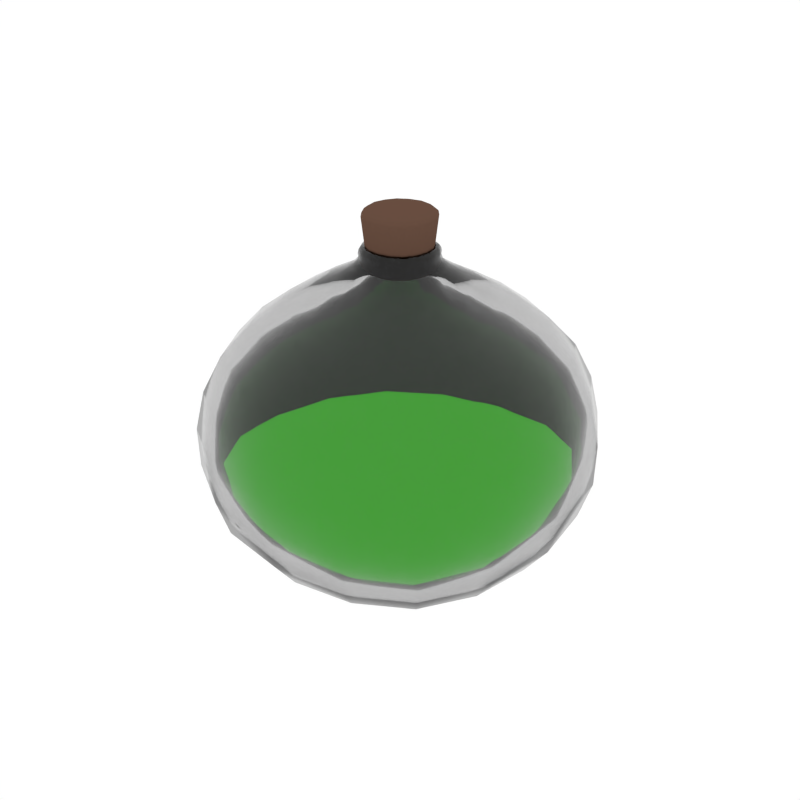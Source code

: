 # Source: Potion9_Filled.blend  (saved by Blender 2.79.0; exported with 4.5.12 LTS)
import bpy
from mathutils import Matrix  # noqa: F401  (used for matrix-valued properties, if any)

bpy.ops.wm.read_factory_settings(use_empty=True)
scene = bpy.context.scene
scene.name = 'Scene'

# ---- collections
col_collection_1 = bpy.data.collections.new('Collection 1'); scene.collection.children.link(col_collection_1)

# ---- materials (node trees are filled in below, after node groups)
mat_glass = bpy.data.materials.new('Glass')
mat_glass.alpha_threshold = 0.0
mat_glass.roughness = 0.5
mat_liquid_green = bpy.data.materials.new('Liquid_Green')
mat_liquid_green.alpha_threshold = 0.0
mat_liquid_green.diffuse_color = (0.1536, 0.8, 0.5667, 1.0)
mat_liquid_green.roughness = 0.5
mat_brown = bpy.data.materials.new('Brown')
mat_brown.alpha_threshold = 0.0
mat_brown.diffuse_color = (0.1376, 0.07494, 0.05109, 1.0)
mat_brown.roughness = 0.5

# ---- material node trees
mat_glass.use_nodes = True; mat_glass.node_tree.nodes.clear()
_N = mat_glass.node_tree.nodes; _L = mat_glass.node_tree.links
n0 = _N.new('ShaderNodeOutputMaterial'); n0.name = 'Material Output'; n0.location = (300, 300)
n1 = _N.new('ShaderNodeBsdfGlass'); n1.name = 'Glass BSDF'; n1.location = (10, 300)
n1.distribution = 'GGX'
n1.inputs[0].default_value = (0.8, 0.8, 0.8, 1.0)
n1.inputs[2].default_value = 1.45
_L.new(n1.outputs[0], n0.inputs[0])
n0.is_active_output = True
mat_liquid_green.use_nodes = True; mat_liquid_green.node_tree.nodes.clear()
_N = mat_liquid_green.node_tree.nodes; _L = mat_liquid_green.node_tree.links
n0 = _N.new('ShaderNodeOutputMaterial'); n0.name = 'Material Output'; n0.location = (837, 293)
n1 = _N.new('ShaderNodeEmission'); n1.name = 'Emission.001'; n1.location = (526, 306)
n1.inputs[0].default_value = (0.01111, 0.1523, 0.0005446, 1.0)
n1.inputs[1].default_value = 3.1
_L.new(n1.outputs[0], n0.inputs[0])
n0.is_active_output = True

# ---- world
world_world = bpy.data.worlds.new('World'); scene.world = world_world
world_world.color = (1.0, 1.0, 1.0)
world_world.use_sun_shadow = False
world_world.sun_shadow_jitter_overblur = 0.0
world_world.cycles.sampling_method = 'NONE'
world_world.cycles.sample_map_resolution = 256

# ---- meshes
me_cube_054 = bpy.data.meshes.new('Cube.054')
me_cube_054.from_pydata([(0.0, -5.337e-11, 0.002135), (0.0, 0.0867, 0.01037), (0.0867, 0.0, 0.01037), (0.0, -0.0867, 0.01037), (-0.0867, 0.0, 0.01037), (-0.08662, 0.08662, 0.01812), (0.08662, 0.08662, 0.01812), (0.08662, -0.08662, 0.01812), (-0.08662, -0.08662, 0.01812), (-0.1255, 0.0, 1.125), (-0.1444, 1.708e-09, 1.106), (-0.1171, -0.05021, 1.125), (-0.1213, 0.0, 1.138), (-0.1171, 0.05021, 1.125), (-0.1348, 0.05777, 1.106), (-0.1348, -0.05777, 1.106), (-0.1132, -0.04851, 1.138), (-0.1132, 0.04851, 1.138), (0.0, -0.1255, 1.125), (0.0, -0.1444, 1.106), (0.05021, -0.1171, 1.125), (0.0, -0.1213, 1.138), (-0.05021, -0.1171, 1.125), (-0.05777, -0.1348, 1.106), (0.05777, -0.1348, 1.106), (0.04851, -0.1132, 1.138), (-0.04851, -0.1132, 1.138), (0.0, 0.1255, 1.125), (0.0, 0.1444, 1.106), (-0.05021, 0.1171, 1.125), (0.0, 0.1213, 1.138), (0.05021, 0.1171, 1.125), (0.05777, 0.1348, 1.106), (-0.05777, 0.1348, 1.106), (-0.04851, 0.1132, 1.138), (0.04851, 0.1132, 1.138), (0.1255, 0.0, 1.125), (0.1444, 0.0, 1.106), (0.1171, 0.05021, 1.125), (0.1213, 0.0, 1.138), (0.1171, -0.05021, 1.125), (0.1348, -0.05777, 1.106), (0.1348, 0.05777, 1.106), (0.1132, 0.04851, 1.138), (0.1132, -0.04851, 1.138), (2.562e-09, -0.3567, 0.9872), (1.708e-09, -0.2629, 1.041), (-0.1427, -0.3329, 0.9872), (3.416e-09, -0.4539, 0.9156), (0.1427, -0.3329, 0.9872), (0.1051, -0.2453, 1.041), (-0.1051, -0.2453, 1.041), (-0.1815, -0.4236, 0.9156), (0.1815, -0.4236, 0.9156), (0.3567, 6.938e-09, 0.9872), (0.3329, -0.1427, 0.9872), (0.4539, 6.831e-09, 0.9156), (0.3329, 0.1427, 0.9872), (0.2629, 5.123e-09, 1.041), (0.2453, -0.1051, 1.041), (0.4236, -0.1815, 0.9156), (0.4236, 0.1815, 0.9156), (0.2453, 0.1051, 1.041), (-1.067e-10, 0.3567, 0.9872), (0.1427, 0.3329, 0.9872), (0.0, 0.4539, 0.9156), (-0.1427, 0.3329, 0.9872), (0.0, 0.2629, 1.041), (0.1051, 0.2453, 1.041), (0.1815, 0.4236, 0.9156), (-0.1815, 0.4236, 0.9156), (-0.1051, 0.2453, 1.041), (-0.3567, 1.131e-08, 0.9872), (-0.3329, -0.1427, 0.9872), (-0.2629, 6.831e-09, 1.041), (-0.3329, 0.1427, 0.9872), (-0.4539, 1.025e-08, 0.9156), (-0.4236, -0.1815, 0.9156), (-0.2453, -0.1051, 1.041), (-0.2453, 0.1051, 1.041), (-0.4236, 0.1815, 0.9156), (-0.4005, -2.615e-09, 0.1352), (-0.3752, -0.1623, 0.1361), (-0.5046, 0.0, 0.2158), (-0.3752, 0.1623, 0.1361), (-0.2888, 0.0, 0.07577), (-0.2753, -0.1241, 0.07917), (-0.4709, -0.2018, 0.2158), (-0.4709, 0.2018, 0.2158), (-0.2753, 0.1241, 0.07917), (-2.615e-09, 0.4005, 0.1352), (-0.1623, 0.3752, 0.1361), (0.0, 0.5046, 0.2158), (0.1623, 0.3752, 0.1361), (0.0, 0.2888, 0.07577), (-0.1241, 0.2753, 0.07917), (-0.2018, 0.4709, 0.2158), (0.2018, 0.4709, 0.2158), (0.1241, 0.2753, 0.07917), (0.4005, 2.615e-09, 0.1352), (0.3752, 0.1623, 0.1361), (0.5046, 0.0, 0.2158), (0.3752, -0.1623, 0.1361), (0.2888, 0.0, 0.07577), (0.2753, 0.1241, 0.07917), (0.4709, 0.2018, 0.2158), (0.4709, -0.2018, 0.2158), (0.2753, -0.1241, 0.07917), (2.615e-09, -0.4005, 0.1352), (0.1623, -0.3752, 0.1361), (0.0, -0.5046, 0.2158), (-0.1623, -0.3752, 0.1361), (0.0, -0.2888, 0.07577), (0.1241, -0.2753, 0.07917), (0.2018, -0.4709, 0.2158), (-0.2018, -0.4709, 0.2158), (-0.1241, -0.2753, 0.07917), (1.761e-09, -0.6286, 0.5736), (0.2514, -0.5867, 0.5736), (0.0, -0.599, 0.7047), (-0.2514, -0.5867, 0.5736), (0.0, -0.6251, 0.4407), (0.25, -0.5834, 0.4407), (0.2396, -0.559, 0.7047), (-0.2396, -0.559, 0.7047), (-0.25, -0.5834, 0.4407), (0.6286, 1.761e-09, 0.5736), (0.5867, 0.2514, 0.5736), (0.599, 0.0, 0.7047), (0.5867, -0.2514, 0.5736), (0.6251, 0.0, 0.4407), (0.5834, 0.25, 0.4407), (0.559, 0.2396, 0.7047), (0.559, -0.2396, 0.7047), (0.5834, -0.25, 0.4407), (-1.761e-09, 0.6286, 0.5736), (-0.2514, 0.5867, 0.5736), (0.0, 0.599, 0.7047), (0.2514, 0.5867, 0.5736), (0.0, 0.6251, 0.4407), (-0.25, 0.5834, 0.4407), (-0.2396, 0.559, 0.7047), (0.2396, 0.559, 0.7047), (0.25, 0.5834, 0.4407), (-0.6286, -1.761e-09, 0.5736), (-0.5867, -0.2514, 0.5736), (-0.599, 0.0, 0.7047), (-0.5867, 0.2514, 0.5736), (-0.6251, 0.0, 0.4407), (-0.5834, -0.25, 0.4407), (-0.559, -0.2396, 0.7047), (-0.559, 0.2396, 0.7047), (-0.5834, 0.25, 0.4407), (0.0, 0.0, 0.0548), (-0.08035, 0.0, 0.06249), (0.0, -0.08035, 0.06249), (0.08035, 0.0, 0.06249), (0.0, 0.08035, 0.06249), (-0.08025, 0.08025, 0.06973), (-0.08025, -0.08025, 0.06973), (0.08025, -0.08025, 0.06973), (0.08025, 0.08025, 0.06973), (-0.06702, 0.0, 1.113), (-0.06255, 0.02681, 1.113), (-0.07602, 0.0, 1.143), (-0.06255, -0.02681, 1.113), (-0.07615, 0.0, 1.075), (-0.07107, 0.03046, 1.075), (-0.07095, 0.03041, 1.143), (-0.07095, -0.03041, 1.143), (-0.07107, -0.03046, 1.075), (8.005e-11, -0.06702, 1.113), (-0.02681, -0.06255, 1.113), (0.0, -0.07602, 1.143), (0.02681, -0.06255, 1.113), (0.0, -0.07615, 1.075), (-0.03046, -0.07107, 1.075), (-0.03041, -0.07095, 1.143), (0.03041, -0.07095, 1.143), (0.03046, -0.07107, 1.075), (0.0, 0.06702, 1.113), (0.02681, 0.06255, 1.113), (0.0, 0.07602, 1.143), (-0.02681, 0.06255, 1.113), (0.0, 0.07615, 1.075), (0.03046, 0.07107, 1.075), (0.03041, 0.07095, 1.143), (-0.03041, 0.07095, 1.143), (-0.03046, 0.07107, 1.075), (0.06702, 0.0, 1.113), (0.06255, -0.02681, 1.113), (0.07602, 0.0, 1.143), (0.06255, 0.02681, 1.113), (0.07615, 0.0, 1.075), (0.07107, -0.03046, 1.075), (0.07095, -0.03041, 1.143), (0.07095, 0.03041, 1.143), (0.07107, 0.03046, 1.075), (3.923e-09, -0.2921, 0.9346), (0.1169, -0.2727, 0.9346), (0.0, -0.3971, 0.8697), (-0.1169, -0.2727, 0.9346), (3.416e-09, -0.192, 0.9874), (0.07682, -0.1792, 0.9874), (0.1588, -0.3706, 0.8697), (-0.1588, -0.3706, 0.8697), (-0.07682, -0.1792, 0.9874), (0.2921, 0.0, 0.9346), (0.192, 0.0, 0.9874), (0.2727, 0.1169, 0.9346), (0.3971, 0.0, 0.8697), (0.2727, -0.1169, 0.9346), (0.1792, -0.07682, 0.9874), (0.1792, 0.07682, 0.9874), (0.3706, 0.1588, 0.8697), (0.3706, -0.1588, 0.8697), (0.0, 0.2921, 0.9346), (0.0, 0.192, 0.9874), (-0.1169, 0.2727, 0.9346), (0.0, 0.3971, 0.8697), (0.1169, 0.2727, 0.9346), (0.07682, 0.1792, 0.9874), (-0.07682, 0.1792, 0.9874), (-0.1588, 0.3706, 0.8697), (0.1588, 0.3706, 0.8697), (-0.2921, 0.0, 0.9346), (-0.3971, 0.0, 0.8697), (-0.2727, 0.1169, 0.9346), (-0.192, 0.0, 0.9874), (-0.2727, -0.1169, 0.9346), (-0.3706, -0.1588, 0.8697), (-0.3706, 0.1588, 0.8697), (-0.1792, 0.07682, 0.9874), (-0.1792, -0.07682, 0.9874), (-0.3704, 0.0, 0.1785), (-0.2673, 0.0, 0.1235), (-0.347, 0.1501, 0.1793), (-0.4667, 0.0, 0.2519), (-0.347, -0.1501, 0.1793), (-0.2547, -0.1148, 0.1267), (-0.2547, 0.1148, 0.1267), (-0.4356, 0.1867, 0.2519), (-0.4356, -0.1867, 0.2519), (0.0, 0.3704, 0.1785), (0.0, 0.2673, 0.1235), (0.1501, 0.347, 0.1793), (0.0, 0.4667, 0.2519), (-0.1501, 0.347, 0.1793), (-0.1148, 0.2547, 0.1267), (0.1148, 0.2547, 0.1267), (0.1867, 0.4356, 0.2519), (-0.1867, 0.4356, 0.2519), (0.3704, 0.0, 0.1785), (0.2673, 0.0, 0.1235), (0.347, -0.1501, 0.1793), (0.4667, 0.0, 0.2519), (0.347, 0.1501, 0.1793), (0.2547, 0.1148, 0.1267), (0.2547, -0.1148, 0.1267), (0.4356, -0.1867, 0.2519), (0.4356, 0.1867, 0.2519), (0.0, -0.3704, 0.1785), (0.0, -0.2673, 0.1235), (-0.1501, -0.347, 0.1793), (0.0, -0.4667, 0.2519), (0.1501, -0.347, 0.1793), (0.1148, -0.2547, 0.1267), (-0.1148, -0.2547, 0.1267), (-0.1867, -0.4356, 0.2519), (0.1867, -0.4356, 0.2519), (0.0, -0.5821, 0.5696), (0.0, -0.5792, 0.4526), (-0.2328, -0.5433, 0.5696), (0.0, -0.5516, 0.6846), (0.2328, -0.5433, 0.5696), (0.2317, -0.5406, 0.4526), (-0.2317, -0.5406, 0.4526), (-0.2206, -0.5148, 0.6846), (0.2206, -0.5148, 0.6846), (0.5821, 0.0, 0.5696), (0.5792, 0.0, 0.4526), (0.5433, -0.2328, 0.5696), (0.5516, 0.0, 0.6846), (0.5433, 0.2328, 0.5696), (0.5406, 0.2317, 0.4526), (0.5406, -0.2317, 0.4526), (0.5148, -0.2206, 0.6846), (0.5148, 0.2206, 0.6846), (0.0, 0.5821, 0.5696), (0.0, 0.5792, 0.4526), (0.2328, 0.5433, 0.5696), (0.0, 0.5516, 0.6846), (-0.2328, 0.5433, 0.5696), (-0.2317, 0.5406, 0.4526), (0.2317, 0.5406, 0.4526), (0.2206, 0.5148, 0.6846), (-0.2206, 0.5148, 0.6846), (-0.5821, 0.0, 0.5696), (-0.5792, 0.0, 0.4526), (-0.5433, 0.2328, 0.5696), (-0.5516, 0.0, 0.6846), (-0.5433, -0.2328, 0.5696), (-0.5406, -0.2317, 0.4526), (-0.5406, 0.2317, 0.4526), (-0.5148, 0.2206, 0.6846), (-0.5148, -0.2206, 0.6846), (-0.1145, 0.0, 1.168), (-0.1204, 0.0, 1.16), (-0.1069, -0.04582, 1.168), (-0.1052, 0.0, 1.17), (-0.1069, 0.04582, 1.168), (-0.1123, 0.04814, 1.16), (-0.1123, -0.04814, 1.16), (-0.09818, -0.04208, 1.17), (-0.09818, 0.04208, 1.17), (0.0, 0.1145, 1.168), (0.0, 0.1204, 1.16), (-0.04582, 0.1069, 1.168), (0.0, 0.1052, 1.17), (0.04582, 0.1069, 1.168), (0.04814, 0.1123, 1.16), (-0.04814, 0.1123, 1.16), (-0.04208, 0.09818, 1.17), (0.04208, 0.09818, 1.17), (0.1145, 0.0, 1.168), (0.1204, 0.0, 1.16), (0.1069, 0.04582, 1.168), (0.1052, 0.0, 1.17), (0.1069, -0.04582, 1.168), (0.1123, -0.04814, 1.16), (0.1123, 0.04814, 1.16), (0.09818, 0.04208, 1.17), (0.09818, -0.04208, 1.17), (0.0, -0.1145, 1.168), (0.0, -0.1204, 1.16), (0.04582, -0.1069, 1.168), (0.0, -0.1052, 1.17), (-0.04582, -0.1069, 1.168), (-0.04814, -0.1123, 1.16), (0.04814, -0.1123, 1.16), (0.04208, -0.09818, 1.17), (-0.04208, -0.09818, 1.17), (-0.1771, 0.09591, 0.04113), (-0.1806, -6.404e-10, 0.03496), (-0.1771, -0.09591, 0.04113), (-0.37, 0.37, 0.2158), (-0.2967, 0.2967, 0.1369), (-0.2239, 0.2239, 0.08256), (0.09591, 0.1771, 0.04113), (-6.404e-10, 0.1806, 0.03496), (-0.09591, 0.1771, 0.04113), (0.37, 0.37, 0.2158), (0.2967, 0.2967, 0.1369), (0.2239, 0.2239, 0.08256), (0.1771, -0.09591, 0.04113), (0.1806, 6.404e-10, 0.03496), (0.1771, 0.09591, 0.04113), (0.37, -0.37, 0.2158), (0.2967, -0.2967, 0.1369), (0.2239, -0.2239, 0.08256), (-0.09591, -0.1771, 0.04113), (6.404e-10, -0.1806, 0.03496), (0.09591, -0.1771, 0.04113), (-0.1144, -0.04904, 1.149), (-0.1226, 0.0, 1.149), (-0.1144, 0.04904, 1.149), (-0.04904, 0.1144, 1.149), (0.0, 0.1226, 1.149), (0.04904, 0.1144, 1.149), (0.1144, 0.04904, 1.149), (0.1226, 0.0, 1.149), (0.1144, -0.04904, 1.149), (0.04904, -0.1144, 1.149), (0.0, -0.1226, 1.149), (-0.04904, -0.1144, 1.149), (-0.1059, -0.1059, 1.106), (-0.09204, -0.09204, 1.125), (-0.08894, -0.08894, 1.138), (0.1059, -0.1059, 1.106), (0.09204, -0.09204, 1.125), (0.08894, -0.08894, 1.138), (-0.3328, -0.3328, 0.9156), (-0.2616, -0.2616, 0.9872), (-0.1928, -0.1928, 1.041), (-0.08894, 0.08894, 1.138), (-0.09204, 0.09204, 1.125), (-0.1059, 0.1059, 1.106), (0.08894, 0.08894, 1.138), (0.09204, 0.09204, 1.125), (0.1059, 0.1059, 1.106), (0.1747, 0.07487, 1.079), (0.1872, 2.135e-09, 1.079), (0.1747, -0.07487, 1.079), (-0.07487, 0.1747, 1.079), (-8.539e-10, 0.1872, 1.079), (0.07487, 0.1747, 1.079), (0.07487, -0.1747, 1.079), (4.27e-10, -0.1872, 1.079), (-0.07487, -0.1747, 1.079), (-0.1747, -0.07487, 1.079), (-0.1872, 3.416e-09, 1.079), (-0.1747, 0.07487, 1.079), (-0.4392, 0.4392, 0.7047), (-0.461, 0.461, 0.5736), (-0.4584, 0.4584, 0.4407), (0.4392, 0.4392, 0.7047), (0.461, 0.461, 0.5736), (0.4584, 0.4584, 0.4407), (0.4392, -0.4392, 0.7047), (0.461, -0.461, 0.5736), (0.4584, -0.4584, 0.4407), (-0.2239, -0.2239, 0.08256), (-0.2967, -0.2967, 0.1369), (-0.37, -0.37, 0.2158), (-0.5459, -0.234, 0.3176), (-0.5849, -6.404e-10, 0.3176), (-0.5459, 0.234, 0.3176), (-0.234, 0.5459, 0.3176), (-6.404e-10, 0.5849, 0.3176), (0.234, 0.5459, 0.3176), (0.5459, 0.234, 0.3176), (0.5849, 6.404e-10, 0.3176), (0.5459, -0.234, 0.3176), (0.234, -0.5459, 0.3176), (6.404e-10, -0.5849, 0.3176), (-0.234, -0.5459, 0.3176), (-0.1928, 0.1928, 1.041), (-0.2616, 0.2616, 0.9872), (-0.3328, 0.3328, 0.9156), (0.1928, 0.1928, 1.041), (0.2616, 0.2616, 0.9872), (0.3328, 0.3328, 0.9156), (0.1928, -0.1928, 1.041), (0.2616, -0.2616, 0.9872), (0.3328, -0.3328, 0.9156), (-0.4584, -0.4584, 0.4407), (-0.461, -0.461, 0.5736), (-0.4392, -0.4392, 0.7047), (0.2158, -0.5036, 0.8226), (3.416e-09, -0.5395, 0.8226), (-0.2158, -0.5036, 0.8226), (0.5036, 0.2158, 0.8226), (0.5395, 4.696e-09, 0.8226), (0.5036, -0.2158, 0.8226), (-0.2158, 0.5036, 0.8226), (2.135e-09, 0.5395, 0.8226), (0.2158, 0.5036, 0.8226), (-0.5036, -0.2158, 0.8226), (-0.5395, 5.977e-09, 0.8226), (-0.5036, 0.2158, 0.8226), (-0.164, 0.08879, 0.09121), (-0.1673, 0.0, 0.08544), (-0.164, -0.08879, 0.09121), (-0.3423, 0.3423, 0.2519), (-0.2744, 0.2744, 0.1801), (-0.2072, 0.2072, 0.1299), (0.08879, 0.164, 0.09121), (0.0, 0.1673, 0.08544), (-0.08879, 0.164, 0.09121), (0.3423, 0.3423, 0.2519), (0.2744, 0.2744, 0.1801), (0.2072, 0.2072, 0.1299), (0.164, -0.08879, 0.09121), (0.1673, 0.0, 0.08544), (0.164, 0.08879, 0.09121), (0.3423, -0.3423, 0.2519), (0.2744, -0.2744, 0.1801), (0.2072, -0.2072, 0.1299), (-0.08879, -0.164, 0.09121), (0.0, -0.1673, 0.08544), (0.08879, -0.164, 0.09121), (-0.08619, -0.03694, 1.163), (-0.09235, 0.0, 1.163), (-0.08619, 0.03694, 1.163), (-0.03694, 0.08619, 1.163), (0.0, 0.09235, 1.163), (0.03694, 0.08619, 1.163), (0.08619, 0.03694, 1.163), (0.09235, 0.0, 1.163), (0.08619, -0.03694, 1.163), (0.03694, -0.08619, 1.163), (0.0, -0.09235, 1.163), (-0.03694, -0.08619, 1.163), (-0.05584, -0.05584, 1.075), (-0.04915, -0.04915, 1.113), (-0.05575, -0.05575, 1.143), (0.05584, -0.05584, 1.075), (0.04915, -0.04915, 1.113), (0.05575, -0.05575, 1.143), (-0.2912, -0.2912, 0.8697), (-0.2142, -0.2142, 0.9346), (-0.1408, -0.1408, 0.9874), (-0.05575, 0.05575, 1.143), (-0.04915, 0.04915, 1.113), (-0.05584, 0.05584, 1.075), (0.05575, 0.05575, 1.143), (0.04915, 0.04915, 1.113), (0.05584, 0.05584, 1.075), (0.1066, 0.04569, 1.033), (0.1142, 0.0, 1.033), (0.1066, -0.04569, 1.033), (-0.04569, 0.1066, 1.033), (0.0, 0.1142, 1.033), (0.04569, 0.1066, 1.033), (0.04569, -0.1066, 1.033), (1.388e-09, -0.1142, 1.033), (-0.04569, -0.1066, 1.033), (-0.1066, -0.04569, 1.033), (-0.1142, 0.0, 1.033), (-0.1066, 0.04569, 1.033), (-0.4045, 0.4045, 0.6846), (-0.4269, 0.4269, 0.5696), (-0.4247, 0.4247, 0.4526), (0.4045, 0.4045, 0.6846), (0.4269, 0.4269, 0.5696), (0.4247, 0.4247, 0.4526), (0.4045, -0.4045, 0.6846), (0.4269, -0.4269, 0.5696), (0.4247, -0.4247, 0.4526), (-0.2072, -0.2072, 0.1299), (-0.2744, -0.2744, 0.1801), (-0.3423, -0.3423, 0.2519), (-0.5052, -0.2165, 0.3435), (-0.5413, 0.0, 0.3435), (-0.5052, 0.2165, 0.3435), (-0.2165, 0.5052, 0.3435), (0.0, 0.5413, 0.3435), (0.2165, 0.5052, 0.3435), (0.5052, 0.2165, 0.3435), (0.5413, 0.0, 0.3435), (0.5052, -0.2165, 0.3435), (0.2165, -0.5052, 0.3435), (0.0, -0.5413, 0.3435), (-0.2165, -0.5052, 0.3435), (-0.1408, 0.1408, 0.9874), (-0.2142, 0.2142, 0.9346), (-0.2912, 0.2912, 0.8697), (0.1408, 0.1408, 0.9874), (0.2142, 0.2142, 0.9346), (0.2912, 0.2912, 0.8697), (0.1408, -0.1408, 0.9874), (0.2142, -0.2142, 0.9346), (0.2912, -0.2912, 0.8697), (-0.4247, -0.4247, 0.4526), (-0.4269, -0.4269, 0.5696), (-0.4045, -0.4045, 0.6846), (0.1958, -0.4568, 0.7879), (9.606e-10, -0.4894, 0.7879), (-0.1958, -0.4568, 0.7879), (0.4568, 0.1958, 0.7879), (0.4894, 0.0, 0.7879), (0.4568, -0.1958, 0.7879), (-0.1958, 0.4568, 0.7879), (0.0, 0.4894, 0.7879), (0.1958, 0.4568, 0.7879), (-0.4568, -0.1958, 0.7879), (-0.4894, 0.0, 0.7879), (-0.4568, 0.1958, 0.7879), (-0.08826, -0.08826, 1.16), (-0.084, -0.084, 1.168), (-0.07714, -0.07714, 1.17), (-0.08826, 0.08826, 1.16), (-0.084, 0.084, 1.168), (-0.07714, 0.07714, 1.17), (0.08826, 0.08826, 1.16), (0.084, 0.084, 1.168), (0.07714, 0.07714, 1.17), (0.08826, -0.08826, 1.16), (0.084, -0.084, 1.168), (0.07714, -0.07714, 1.17), (-0.1669, -0.1669, 0.05365), (-0.1669, 0.1669, 0.05365), (0.1669, -0.1669, 0.05365), (0.1669, 0.1669, 0.05365), (-0.08991, -0.08991, 1.149), (-0.08991, 0.08991, 1.149), (0.08991, 0.08991, 1.149), (0.08991, -0.08991, 1.149), (-0.1373, -0.1373, 1.079), (-0.1373, 0.1373, 1.079), (0.1373, -0.1373, 1.079), (0.1373, 0.1373, 1.079), (-0.4289, 0.4289, 0.3176), (0.4289, 0.4289, 0.3176), (0.4289, -0.4289, 0.3176), (-0.4289, -0.4289, 0.3176), (-0.3957, 0.3957, 0.8226), (0.3957, 0.3957, 0.8226), (0.3957, -0.3957, 0.8226), (-0.3957, -0.3957, 0.8226), (-0.1545, -0.1545, 0.1029), (-0.1545, 0.1545, 0.1029), (0.1545, -0.1545, 0.1029), (0.1545, 0.1545, 0.1029), (-0.06772, -0.06772, 1.163), (-0.06772, 0.06772, 1.163), (0.06772, 0.06772, 1.163), (0.06772, -0.06772, 1.163), (-0.08376, -0.08376, 1.033), (-0.08376, 0.08376, 1.033), (0.08376, -0.08376, 1.033), (0.08376, 0.08376, 1.033), (-0.397, 0.397, 0.3435), (0.397, 0.397, 0.3435), (0.397, -0.397, 0.3435), (-0.397, -0.397, 0.3435), (-0.3589, 0.3589, 0.7879), (0.3589, 0.3589, 0.7879), (0.3589, -0.3589, 0.7879), (-0.3589, -0.3589, 0.7879), (0.0, 0.0, 0.06194), (-0.07747, 0.0, 0.06935), (0.0, -0.07747, 0.06935), (0.07747, 0.0, 0.06935), (0.0, 0.07747, 0.06935), (-0.07737, 0.07737, 0.07633), (-0.07737, -0.07737, 0.07633), (0.07737, -0.07737, 0.07633), (0.07737, 0.07737, 0.07633), (-0.3571, 0.0, 0.1812), (-0.2577, 0.0, 0.1282), (-0.3346, 0.1448, 0.1819), (-0.45, 0.0, 0.252), (-0.3346, -0.1448, 0.1819), (-0.2456, -0.1107, 0.1313), (-0.2456, 0.1107, 0.1313), (-0.42, 0.18, 0.252), (-0.42, -0.18, 0.252), (0.0, 0.3571, 0.1812), (0.0, 0.2577, 0.1282), (0.1448, 0.3346, 0.1819), (0.0, 0.45, 0.252), (-0.1448, 0.3346, 0.1819), (-0.1107, 0.2456, 0.1313), (0.1107, 0.2456, 0.1313), (0.18, 0.42, 0.252), (-0.18, 0.42, 0.252), (0.3571, 0.0, 0.1812), (0.2577, 0.0, 0.1282), (0.3346, -0.1448, 0.1819), (0.45, 0.0, 0.252), (0.3346, 0.1448, 0.1819), (0.2456, 0.1107, 0.1313), (0.2456, -0.1107, 0.1313), (0.42, -0.18, 0.252), (0.42, 0.18, 0.252), (0.0, -0.3571, 0.1812), (0.0, -0.2577, 0.1282), (-0.1448, -0.3346, 0.1819), (0.0, -0.45, 0.252), (0.1448, -0.3346, 0.1819), (0.1107, -0.2456, 0.1313), (-0.1107, -0.2456, 0.1313), (-0.18, -0.42, 0.252), (0.18, -0.42, 0.252), (0.0, -0.5584, 0.4455), (0.2234, -0.5212, 0.4455), (-0.2234, -0.5212, 0.4455), (0.5584, 0.0, 0.4455), (0.5212, 0.2234, 0.4455), (0.5212, -0.2234, 0.4455), (0.0, 0.5584, 0.4455), (-0.2234, 0.5212, 0.4455), (0.2234, 0.5212, 0.4455), (-0.5584, 0.0, 0.4455), (-0.5212, -0.2234, 0.4455), (-0.5212, 0.2234, 0.4455), (-0.1581, 0.08561, 0.09704), (-0.1613, 0.0, 0.09148), (-0.1581, -0.08561, 0.09704), (-0.33, 0.33, 0.252), (-0.2646, 0.2646, 0.1827), (-0.1997, 0.1997, 0.1343), (0.08561, 0.1581, 0.09704), (0.0, 0.1613, 0.09148), (-0.08561, 0.1581, 0.09704), (0.33, 0.33, 0.252), (0.2646, 0.2646, 0.1827), (0.1997, 0.1997, 0.1343), (0.1581, -0.08561, 0.09704), (0.1613, 0.0, 0.09148), (0.1581, 0.08561, 0.09704), (0.33, -0.33, 0.252), (0.2646, -0.2646, 0.1827), (0.1997, -0.1997, 0.1343), (-0.08561, -0.1581, 0.09704), (0.0, -0.1613, 0.09148), (0.08561, -0.1581, 0.09704), (-0.4095, 0.4095, 0.4455), (0.4095, 0.4095, 0.4455), (0.4095, -0.4095, 0.4455), (-0.1997, -0.1997, 0.1343), (-0.2646, -0.2646, 0.1827), (-0.33, -0.33, 0.252), (-0.4871, -0.2088, 0.3403), (-0.5219, 0.0, 0.3403), (-0.4871, 0.2088, 0.3403), (-0.2088, 0.4871, 0.3403), (0.0, 0.5219, 0.3403), (0.2088, 0.4871, 0.3403), (0.4871, 0.2088, 0.3403), (0.5219, 0.0, 0.3403), (0.4871, -0.2088, 0.3403), (0.2088, -0.4871, 0.3403), (0.0, -0.5219, 0.3403), (-0.2088, -0.4871, 0.3403), (-0.4095, -0.4095, 0.4455), (-0.1489, -0.1489, 0.1083), (-0.1489, 0.1489, 0.1083), (0.1489, -0.1489, 0.1083), (0.1489, 0.1489, 0.1083), (-0.3827, 0.3827, 0.3403), (0.3827, 0.3827, 0.3403), (0.3827, -0.3827, 0.3403), (-0.3827, -0.3827, 0.3403), (-0.1106, -2.587e-08, 1.274), (-0.113, -2.581e-08, 1.261), (-0.1032, -0.04417, 1.274), (-0.1004, -2.616e-08, 1.283), (-0.1032, 0.04417, 1.274), (-0.1055, 0.04521, 1.261), (-0.1055, -0.04521, 1.261), (-0.09359, -0.03995, 1.282), (-0.09359, 0.03995, 1.282), (2.328e-10, -0.1106, 1.274), (9.313e-10, -0.113, 1.261), (0.04417, -0.1032, 1.274), (0.0, -0.1004, 1.283), (-0.04417, -0.1032, 1.274), (-0.04521, -0.1055, 1.261), (0.04521, -0.1055, 1.261), (0.03995, -0.09359, 1.282), (-0.03995, -0.09359, 1.282), (0.0, 0.1106, 1.274), (0.0, 0.113, 1.261), (-0.04417, 0.1032, 1.274), (0.0, 0.1004, 1.283), (0.04417, 0.1032, 1.274), (0.04521, 0.1055, 1.261), (-0.04521, 0.1055, 1.261), (-0.03995, 0.09359, 1.282), (0.03995, 0.09359, 1.282), (0.1106, -2.564e-08, 1.274), (0.113, -2.488e-08, 1.261), (0.1032, 0.04417, 1.274), (0.1004, -2.616e-08, 1.283), (0.1032, -0.04417, 1.274), (0.1055, -0.04521, 1.261), (0.1055, 0.04521, 1.261), (0.09359, 0.03995, 1.282), (0.09359, -0.03995, 1.282), (0.0, -1.233e-08, 1.051), (0.03526, -1.249e-08, 1.053), (0.0, -0.03526, 1.053), (-0.03526, -1.249e-08, 1.053), (0.0, 0.03526, 1.053), (0.0329, 0.0329, 1.056), (0.0329, -0.0329, 1.056), (-0.0329, -0.0329, 1.056), (-0.0329, 0.0329, 1.056), (0.0, -2.677e-08, 1.293), (0.0, -0.04322, 1.292), (0.04322, -2.67e-08, 1.292), (0.0, 0.04322, 1.292), (-0.04322, -2.67e-08, 1.292), (-0.04019, -0.04019, 1.291), (0.04019, -0.04019, 1.291), (0.04019, 0.04019, 1.291), (-0.04019, 0.04019, 1.291), (-0.09417, -1.484e-08, 1.093), (-0.0837, -1.376e-08, 1.075), (-0.08789, -0.03767, 1.093), (-0.08789, 0.03767, 1.093), (-0.07812, 0.03348, 1.076), (-0.07812, -0.03348, 1.076), (0.0, -0.09417, 1.093), (0.0, -0.0837, 1.075), (0.03767, -0.08789, 1.093), (-0.03767, -0.08789, 1.093), (-0.03348, -0.07812, 1.076), (0.03348, -0.07812, 1.076), (0.0, 0.09417, 1.093), (0.0, 0.0837, 1.075), (-0.03767, 0.08789, 1.093), (0.03767, 0.08789, 1.093), (0.03348, 0.07812, 1.076), (-0.03348, 0.07812, 1.076), (0.09417, -1.484e-08, 1.093), (0.0837, -1.376e-08, 1.075), (0.08789, 0.03767, 1.093), (0.08789, -0.03767, 1.093), (0.07812, -0.03348, 1.076), (0.07812, 0.03348, 1.076), (-0.07363, -0.03709, 1.288), (-0.07914, -2.65e-08, 1.288), (-0.07363, 0.03709, 1.288), (-0.03709, 0.07363, 1.288), (0.0, 0.07914, 1.288), (0.03709, 0.07363, 1.288), (0.07363, 0.03709, 1.288), (0.07914, -2.65e-08, 1.288), (0.07363, -0.03709, 1.288), (0.03709, -0.07363, 1.288), (0.0, -0.07914, 1.288), (-0.03709, -0.07363, 1.288), (-0.08289, -0.08289, 1.261), (-0.08101, -0.08101, 1.274), (-0.07333, -0.07333, 1.282), (0.08289, -0.08289, 1.261), (0.08101, -0.08101, 1.274), (0.07333, -0.07333, 1.282), (-0.06906, 0.06906, 1.093), (-0.06138, 0.06138, 1.077), (0.06906, 0.06906, 1.093), (0.06138, 0.06138, 1.077), (0.06066, 0.03069, 1.063), (0.06499, -1.297e-08, 1.061), (0.06066, -0.03069, 1.063), (-0.03069, 0.06066, 1.063), (0.0, 0.06499, 1.061), (0.03069, 0.06066, 1.063), (0.03069, -0.06066, 1.063), (0.0, -0.06499, 1.061), (-0.03069, -0.06066, 1.063), (-0.06066, -0.03069, 1.063), (-0.06499, -1.297e-08, 1.061), (-0.06066, 0.03069, 1.063), (-0.07333, 0.07333, 1.282), (-0.08101, 0.08101, 1.274), (-0.08289, 0.08289, 1.261), (0.07333, 0.07333, 1.282), (0.08101, 0.08101, 1.274), (0.08289, 0.08289, 1.261), (-0.06138, -0.06138, 1.077), (-0.06906, -0.06906, 1.093), (0.06138, -0.06138, 1.077), (0.06906, -0.06906, 1.093), (-0.0625, -0.0625, 1.286), (-0.0625, 0.0625, 1.286), (0.0625, 0.0625, 1.286), (0.0625, -0.0625, 1.286), (-0.05182, -0.05182, 1.067), (-0.05182, 0.05182, 1.067), (0.05182, -0.05182, 1.067), (0.05182, 0.05182, 1.067)], [], [(0, 4, 5, 1), (1, 5, 350, 349), (4, 343, 342, 5), (5, 342, 571, 350), (0, 1, 6, 2), (2, 6, 356, 355), (1, 349, 348, 6), (6, 348, 573, 356), (0, 2, 7, 3), (3, 7, 362, 361), (2, 355, 354, 7), (7, 354, 572, 362), (0, 3, 8, 4), (4, 8, 344, 343), (3, 361, 360, 8), (8, 360, 570, 344), (9, 13, 14, 10), (10, 14, 401, 400), (13, 385, 386, 14), (14, 386, 579, 401), (9, 10, 15, 11), (11, 15, 375, 376), (10, 400, 399, 15), (15, 399, 578, 375), (9, 11, 16, 12), (12, 16, 363, 364), (11, 376, 377, 16), (16, 377, 574, 363), (9, 12, 17, 13), (13, 17, 384, 385), (12, 364, 365, 17), (17, 365, 575, 384), (18, 22, 23, 19), (19, 23, 398, 397), (22, 376, 375, 23), (23, 375, 578, 398), (18, 19, 24, 20), (20, 24, 378, 379), (19, 397, 396, 24), (24, 396, 580, 378), (18, 20, 25, 21), (21, 25, 372, 373), (20, 379, 380, 25), (25, 380, 577, 372), (18, 21, 26, 22), (22, 26, 377, 376), (21, 373, 374, 26), (26, 374, 574, 377), (27, 31, 32, 28), (28, 32, 395, 394), (31, 388, 389, 32), (32, 389, 581, 395), (27, 28, 33, 29), (29, 33, 386, 385), (28, 394, 393, 33), (33, 393, 579, 386), (27, 29, 34, 30), (30, 34, 366, 367), (29, 385, 384, 34), (34, 384, 575, 366), (27, 30, 35, 31), (31, 35, 387, 388), (30, 367, 368, 35), (35, 368, 576, 387), (36, 40, 41, 37), (37, 41, 392, 391), (40, 379, 378, 41), (41, 378, 580, 392), (36, 37, 42, 38), (38, 42, 389, 388), (37, 391, 390, 42), (42, 390, 581, 389), (36, 38, 43, 39), (39, 43, 369, 370), (38, 388, 387, 43), (43, 387, 576, 369), (36, 39, 44, 40), (40, 44, 380, 379), (39, 370, 371, 44), (44, 371, 577, 380), (45, 49, 50, 46), (46, 50, 396, 397), (49, 433, 432, 50), (50, 432, 580, 396), (45, 46, 51, 47), (47, 51, 383, 382), (46, 397, 398, 51), (51, 398, 578, 383), (45, 47, 52, 48), (48, 52, 440, 439), (47, 382, 381, 52), (52, 381, 589, 440), (45, 48, 53, 49), (49, 53, 434, 433), (48, 439, 438, 53), (53, 438, 588, 434), (54, 58, 59, 55), (55, 59, 432, 433), (58, 391, 392, 59), (59, 392, 580, 432), (54, 55, 60, 56), (56, 60, 443, 442), (55, 433, 434, 60), (60, 434, 588, 443), (54, 56, 61, 57), (57, 61, 431, 430), (56, 442, 441, 61), (61, 441, 587, 431), (54, 57, 62, 58), (58, 62, 390, 391), (57, 430, 429, 62), (62, 429, 581, 390), (63, 67, 68, 64), (64, 68, 429, 430), (67, 394, 395, 68), (68, 395, 581, 429), (63, 64, 69, 65), (65, 69, 446, 445), (64, 430, 431, 69), (69, 431, 587, 446), (63, 65, 70, 66), (66, 70, 428, 427), (65, 445, 444, 70), (70, 444, 586, 428), (63, 66, 71, 67), (67, 71, 393, 394), (66, 427, 426, 71), (71, 426, 579, 393), (72, 76, 77, 73), (73, 77, 381, 382), (76, 448, 447, 77), (77, 447, 589, 381), (72, 73, 78, 74), (74, 78, 399, 400), (73, 382, 383, 78), (78, 383, 578, 399), (72, 74, 79, 75), (75, 79, 426, 427), (74, 400, 401, 79), (79, 401, 579, 426), (72, 75, 80, 76), (76, 80, 449, 448), (75, 427, 428, 80), (80, 428, 586, 449), (81, 85, 86, 82), (82, 86, 411, 412), (85, 343, 344, 86), (86, 344, 570, 411), (81, 82, 87, 83), (83, 87, 414, 415), (82, 412, 413, 87), (87, 413, 585, 414), (81, 83, 88, 84), (84, 88, 345, 346), (83, 415, 416, 88), (88, 416, 582, 345), (81, 84, 89, 85), (85, 89, 342, 343), (84, 346, 347, 89), (89, 347, 571, 342), (90, 94, 95, 91), (91, 95, 347, 346), (94, 349, 350, 95), (95, 350, 571, 347), (90, 91, 96, 92), (92, 96, 417, 418), (91, 346, 345, 96), (96, 345, 582, 417), (90, 92, 97, 93), (93, 97, 351, 352), (92, 418, 419, 97), (97, 419, 583, 351), (90, 93, 98, 94), (94, 98, 348, 349), (93, 352, 353, 98), (98, 353, 573, 348), (99, 103, 104, 100), (100, 104, 353, 352), (103, 355, 356, 104), (104, 356, 573, 353), (99, 100, 105, 101), (101, 105, 420, 421), (100, 352, 351, 105), (105, 351, 583, 420), (99, 101, 106, 102), (102, 106, 357, 358), (101, 421, 422, 106), (106, 422, 584, 357), (99, 102, 107, 103), (103, 107, 354, 355), (102, 358, 359, 107), (107, 359, 572, 354), (108, 112, 113, 109), (109, 113, 359, 358), (112, 361, 362, 113), (113, 362, 572, 359), (108, 109, 114, 110), (110, 114, 423, 424), (109, 358, 357, 114), (114, 357, 584, 423), (108, 110, 115, 111), (111, 115, 413, 412), (110, 424, 425, 115), (115, 425, 585, 413), (108, 111, 116, 112), (112, 116, 360, 361), (111, 412, 411, 116), (116, 411, 570, 360), (117, 121, 122, 118), (118, 122, 410, 409), (121, 424, 423, 122), (122, 423, 584, 410), (117, 118, 123, 119), (119, 123, 438, 439), (118, 409, 408, 123), (123, 408, 588, 438), (117, 119, 124, 120), (120, 124, 437, 436), (119, 439, 440, 124), (124, 440, 589, 437), (117, 120, 125, 121), (121, 125, 425, 424), (120, 436, 435, 125), (125, 435, 585, 425), (126, 130, 131, 127), (127, 131, 407, 406), (130, 421, 420, 131), (131, 420, 583, 407), (126, 127, 132, 128), (128, 132, 441, 442), (127, 406, 405, 132), (132, 405, 587, 441), (126, 128, 133, 129), (129, 133, 408, 409), (128, 442, 443, 133), (133, 443, 588, 408), (126, 129, 134, 130), (130, 134, 422, 421), (129, 409, 410, 134), (134, 410, 584, 422), (135, 139, 140, 136), (136, 140, 404, 403), (139, 418, 417, 140), (140, 417, 582, 404), (135, 136, 141, 137), (137, 141, 444, 445), (136, 403, 402, 141), (141, 402, 586, 444), (135, 137, 142, 138), (138, 142, 405, 406), (137, 445, 446, 142), (142, 446, 587, 405), (135, 138, 143, 139), (139, 143, 419, 418), (138, 406, 407, 143), (143, 407, 583, 419), (144, 148, 149, 145), (145, 149, 435, 436), (148, 415, 414, 149), (149, 414, 585, 435), (144, 145, 150, 146), (146, 150, 447, 448), (145, 436, 437, 150), (150, 437, 589, 447), (144, 146, 151, 147), (147, 151, 402, 403), (146, 448, 449, 151), (151, 449, 586, 402), (144, 147, 152, 148), (148, 152, 416, 415), (147, 403, 404, 152), (152, 404, 582, 416), (153, 157, 158, 154), (154, 158, 450, 451), (157, 457, 458, 158), (158, 458, 591, 450), (153, 154, 159, 155), (155, 159, 468, 469), (154, 451, 452, 159), (159, 452, 590, 468), (153, 155, 160, 156), (156, 160, 462, 463), (155, 469, 470, 160), (160, 470, 592, 462), (153, 156, 161, 157), (157, 161, 456, 457), (156, 463, 464, 161), (161, 464, 593, 456), (162, 166, 167, 163), (163, 167, 494, 493), (166, 508, 509, 167), (167, 509, 599, 494), (162, 163, 168, 164), (164, 168, 473, 472), (163, 493, 492, 168), (168, 492, 595, 473), (162, 164, 169, 165), (165, 169, 485, 484), (164, 472, 471, 169), (169, 471, 594, 485), (162, 165, 170, 166), (166, 170, 507, 508), (165, 484, 483, 170), (170, 483, 598, 507), (171, 175, 176, 172), (172, 176, 483, 484), (175, 505, 506, 176), (176, 506, 598, 483), (171, 172, 177, 173), (173, 177, 482, 481), (172, 484, 485, 177), (177, 485, 594, 482), (171, 173, 178, 174), (174, 178, 488, 487), (173, 481, 480, 178), (178, 480, 597, 488), (171, 174, 179, 175), (175, 179, 504, 505), (174, 487, 486, 179), (179, 486, 600, 504), (180, 184, 185, 181), (181, 185, 497, 496), (184, 502, 503, 185), (185, 503, 601, 497), (180, 181, 186, 182), (182, 186, 476, 475), (181, 496, 495, 186), (186, 495, 596, 476), (180, 182, 187, 183), (183, 187, 492, 493), (182, 475, 474, 187), (187, 474, 595, 492), (180, 183, 188, 184), (184, 188, 501, 502), (183, 493, 494, 188), (188, 494, 599, 501), (189, 193, 194, 190), (190, 194, 486, 487), (193, 499, 500, 194), (194, 500, 600, 486), (189, 190, 195, 191), (191, 195, 479, 478), (190, 487, 488, 195), (195, 488, 597, 479), (189, 191, 196, 192), (192, 196, 495, 496), (191, 478, 477, 196), (196, 477, 596, 495), (189, 192, 197, 193), (193, 197, 498, 499), (192, 496, 497, 197), (197, 497, 601, 498), (198, 202, 203, 199), (199, 203, 540, 541), (202, 505, 504, 203), (203, 504, 600, 540), (198, 199, 204, 200), (200, 204, 546, 547), (199, 541, 542, 204), (204, 542, 608, 546), (198, 200, 205, 201), (201, 205, 489, 490), (200, 547, 548, 205), (205, 548, 609, 489), (198, 201, 206, 202), (202, 206, 506, 505), (201, 490, 491, 206), (206, 491, 598, 506), (207, 211, 212, 208), (208, 212, 500, 499), (211, 541, 540, 212), (212, 540, 600, 500), (207, 208, 213, 209), (209, 213, 537, 538), (208, 499, 498, 213), (213, 498, 601, 537), (207, 209, 214, 210), (210, 214, 549, 550), (209, 538, 539, 214), (214, 539, 607, 549), (207, 210, 215, 211), (211, 215, 542, 541), (210, 550, 551, 215), (215, 551, 608, 542), (216, 220, 221, 217), (217, 221, 503, 502), (220, 538, 537, 221), (221, 537, 601, 503), (216, 217, 222, 218), (218, 222, 534, 535), (217, 502, 501, 222), (222, 501, 599, 534), (216, 218, 223, 219), (219, 223, 552, 553), (218, 535, 536, 223), (223, 536, 606, 552), (216, 219, 224, 220), (220, 224, 539, 538), (219, 553, 554, 224), (224, 554, 607, 539), (225, 229, 230, 226), (226, 230, 555, 556), (229, 490, 489, 230), (230, 489, 609, 555), (225, 226, 231, 227), (227, 231, 536, 535), (226, 556, 557, 231), (231, 557, 606, 536), (225, 227, 232, 228), (228, 232, 509, 508), (227, 535, 534, 232), (232, 534, 599, 509), (225, 228, 233, 229), (229, 233, 491, 490), (228, 508, 507, 233), (233, 507, 598, 491), (234, 238, 239, 235), (235, 239, 452, 451), (238, 520, 519, 239), (239, 519, 590, 452), (234, 235, 240, 236), (236, 240, 455, 454), (235, 451, 450, 240), (240, 450, 591, 455), (234, 236, 241, 237), (237, 241, 524, 523), (236, 454, 453, 241), (241, 453, 602, 524), (234, 237, 242, 238), (238, 242, 521, 520), (237, 523, 522, 242), (242, 522, 605, 521), (243, 247, 248, 244), (244, 248, 458, 457), (247, 454, 455, 248), (248, 455, 591, 458), (243, 244, 249, 245), (245, 249, 461, 460), (244, 457, 456, 249), (249, 456, 593, 461), (243, 245, 250, 246), (246, 250, 527, 526), (245, 460, 459, 250), (250, 459, 603, 527), (243, 246, 251, 247), (247, 251, 453, 454), (246, 526, 525, 251), (251, 525, 602, 453), (252, 256, 257, 253), (253, 257, 464, 463), (256, 460, 461, 257), (257, 461, 593, 464), (252, 253, 258, 254), (254, 258, 467, 466), (253, 463, 462, 258), (258, 462, 592, 467), (252, 254, 259, 255), (255, 259, 530, 529), (254, 466, 465, 259), (259, 465, 604, 530), (252, 255, 260, 256), (256, 260, 459, 460), (255, 529, 528, 260), (260, 528, 603, 459), (261, 265, 266, 262), (262, 266, 470, 469), (265, 466, 467, 266), (266, 467, 592, 470), (261, 262, 267, 263), (263, 267, 519, 520), (262, 469, 468, 267), (267, 468, 590, 519), (261, 263, 268, 264), (264, 268, 533, 532), (263, 520, 521, 268), (268, 521, 605, 533), (261, 264, 269, 265), (265, 269, 465, 466), (264, 532, 531, 269), (269, 531, 604, 465), (270, 274, 275, 271), (271, 275, 531, 532), (274, 517, 518, 275), (275, 518, 604, 531), (270, 271, 276, 272), (272, 276, 543, 544), (271, 532, 533, 276), (276, 533, 605, 543), (270, 272, 277, 273), (273, 277, 548, 547), (272, 544, 545, 277), (277, 545, 609, 548), (270, 273, 278, 274), (274, 278, 516, 517), (273, 547, 546, 278), (278, 546, 608, 516), (279, 283, 284, 280), (280, 284, 528, 529), (283, 514, 515, 284), (284, 515, 603, 528), (279, 280, 285, 281), (281, 285, 518, 517), (280, 529, 530, 285), (285, 530, 604, 518), (279, 281, 286, 282), (282, 286, 551, 550), (281, 517, 516, 286), (286, 516, 608, 551), (279, 282, 287, 283), (283, 287, 513, 514), (282, 550, 549, 287), (287, 549, 607, 513), (288, 292, 293, 289), (289, 293, 525, 526), (292, 511, 512, 293), (293, 512, 602, 525), (288, 289, 294, 290), (290, 294, 515, 514), (289, 526, 527, 294), (294, 527, 603, 515), (288, 290, 295, 291), (291, 295, 554, 553), (290, 514, 513, 295), (295, 513, 607, 554), (288, 291, 296, 292), (292, 296, 510, 511), (291, 553, 552, 296), (296, 552, 606, 510), (297, 301, 302, 298), (298, 302, 522, 523), (301, 544, 543, 302), (302, 543, 605, 522), (297, 298, 303, 299), (299, 303, 512, 511), (298, 523, 524, 303), (303, 524, 602, 512), (297, 299, 304, 300), (300, 304, 557, 556), (299, 511, 510, 304), (304, 510, 606, 557), (297, 300, 305, 301), (301, 305, 545, 544), (300, 556, 555, 305), (305, 555, 609, 545), (306, 310, 311, 307), (307, 311, 365, 364), (310, 562, 561, 311), (311, 561, 575, 365), (306, 307, 312, 308), (308, 312, 558, 559), (307, 364, 363, 312), (312, 363, 574, 558), (306, 308, 313, 309), (309, 313, 471, 472), (308, 559, 560, 313), (313, 560, 594, 471), (306, 309, 314, 310), (310, 314, 563, 562), (309, 472, 473, 314), (314, 473, 595, 563), (315, 319, 320, 316), (316, 320, 368, 367), (319, 565, 564, 320), (320, 564, 576, 368), (315, 316, 321, 317), (317, 321, 561, 562), (316, 367, 366, 321), (321, 366, 575, 561), (315, 317, 322, 318), (318, 322, 474, 475), (317, 562, 563, 322), (322, 563, 595, 474), (315, 318, 323, 319), (319, 323, 566, 565), (318, 475, 476, 323), (323, 476, 596, 566), (324, 328, 329, 325), (325, 329, 371, 370), (328, 568, 567, 329), (329, 567, 577, 371), (324, 325, 330, 326), (326, 330, 564, 565), (325, 370, 369, 330), (330, 369, 576, 564), (324, 326, 331, 327), (327, 331, 477, 478), (326, 565, 566, 331), (331, 566, 596, 477), (324, 327, 332, 328), (328, 332, 569, 568), (327, 478, 479, 332), (332, 479, 597, 569), (333, 337, 338, 334), (334, 338, 374, 373), (337, 559, 558, 338), (338, 558, 574, 374), (333, 334, 339, 335), (335, 339, 567, 568), (334, 373, 372, 339), (339, 372, 577, 567), (333, 335, 340, 336), (336, 340, 480, 481), (335, 568, 569, 340), (340, 569, 597, 480), (333, 336, 341, 337), (337, 341, 560, 559), (336, 481, 482, 341), (341, 482, 594, 560), (610, 614, 615, 611), (611, 615, 667, 668), (614, 674, 675, 615), (615, 675, 708, 667), (610, 611, 616, 612), (612, 616, 685, 686), (611, 668, 669, 616), (616, 669, 707, 685), (610, 612, 617, 613), (613, 617, 679, 680), (612, 686, 687, 617), (617, 687, 709, 679), (610, 613, 618, 614), (614, 618, 673, 674), (613, 680, 681, 618), (618, 681, 710, 673), (619, 623, 624, 620), (620, 624, 669, 668), (623, 692, 691, 624), (624, 691, 707, 669), (619, 620, 625, 621), (621, 625, 672, 671), (620, 668, 667, 625), (625, 667, 708, 672), (619, 621, 626, 622), (622, 626, 696, 695), (621, 671, 670, 626), (626, 670, 711, 696), (619, 622, 627, 623), (623, 627, 693, 692), (622, 695, 694, 627), (627, 694, 714, 693), (628, 632, 633, 629), (629, 633, 675, 674), (632, 671, 672, 633), (633, 672, 708, 675), (628, 629, 634, 630), (630, 634, 678, 677), (629, 674, 673, 634), (634, 673, 710, 678), (628, 630, 635, 631), (631, 635, 699, 698), (630, 677, 676, 635), (635, 676, 712, 699), (628, 631, 636, 632), (632, 636, 670, 671), (631, 698, 697, 636), (636, 697, 711, 670), (637, 641, 642, 638), (638, 642, 681, 680), (641, 677, 678, 642), (642, 678, 710, 681), (637, 638, 643, 639), (639, 643, 684, 683), (638, 680, 679, 643), (643, 679, 709, 684), (637, 639, 644, 640), (640, 644, 702, 701), (639, 683, 682, 644), (644, 682, 713, 702), (637, 640, 645, 641), (641, 645, 676, 677), (640, 701, 700, 645), (645, 700, 712, 676), (646, 650, 651, 647), (647, 651, 687, 686), (650, 683, 684, 651), (651, 684, 709, 687), (646, 647, 652, 648), (648, 652, 691, 692), (647, 686, 685, 652), (652, 685, 707, 691), (646, 648, 653, 649), (649, 653, 705, 704), (648, 692, 693, 653), (653, 693, 714, 705), (646, 649, 654, 650), (650, 654, 682, 683), (649, 704, 703, 654), (654, 703, 713, 682), (655, 656, 703, 704), (656, 690, 713, 703), (655, 704, 705, 657), (657, 705, 714, 706), (658, 659, 700, 701), (659, 689, 712, 700), (658, 701, 702, 660), (660, 702, 713, 690), (661, 662, 697, 698), (662, 688, 711, 697), (661, 698, 699, 663), (663, 699, 712, 689), (664, 665, 694, 695), (665, 706, 714, 694), (664, 695, 696, 666), (666, 696, 711, 688), (655, 657, 706, 665, 664, 666, 688, 662, 661, 663, 689, 659, 658, 660, 690, 656), (715, 719, 720, 716), (719, 828, 829, 720), (834, 805, 721, 771), (715, 716, 721, 717), (717, 721, 805, 806), (715, 717, 722, 718), (718, 722, 793, 794), (717, 806, 807, 722), (722, 807, 837, 793), (715, 718, 723, 719), (719, 723, 827, 828), (718, 794, 795, 723), (723, 795, 838, 827), (724, 728, 729, 725), (728, 806, 805, 729), (724, 725, 730, 726), (726, 730, 808, 809), (724, 726, 731, 727), (727, 731, 802, 803), (726, 809, 810, 731), (731, 810, 840, 802), (724, 727, 732, 728), (728, 732, 807, 806), (727, 803, 804, 732), (732, 804, 837, 807), (733, 737, 738, 734), (737, 831, 832, 738), (733, 734, 739, 735), (735, 739, 829, 828), (733, 735, 740, 736), (736, 740, 796, 797), (735, 828, 827, 740), (740, 827, 838, 796), (733, 736, 741, 737), (737, 741, 830, 831), (736, 797, 798, 741), (741, 798, 839, 830), (742, 746, 747, 743), (746, 809, 808, 747), (742, 743, 748, 744), (744, 748, 832, 831), (742, 744, 749, 745), (745, 749, 799, 800), (744, 831, 830, 749), (749, 830, 839, 799), (742, 745, 750, 746), (746, 750, 810, 809), (745, 800, 801, 750), (750, 801, 840, 810), (751, 755, 756, 752), (752, 756, 815, 816), (755, 819, 820, 756), (756, 820, 844, 815), (751, 752, 757, 753), (753, 757, 821, 822), (752, 816, 817, 757), (757, 817, 843, 821), (751, 753, 758, 754), (754, 758, 824, 825), (753, 822, 823, 758), (758, 823, 841, 824), (751, 754, 759, 755), (755, 759, 818, 819), (754, 825, 826, 759), (759, 826, 842, 818), (760, 764, 765, 761), (761, 765, 804, 803), (764, 794, 793, 765), (765, 793, 837, 804), (760, 761, 766, 762), (762, 766, 801, 800), (761, 803, 802, 766), (766, 802, 840, 801), (760, 762, 767, 763), (763, 767, 798, 797), (762, 800, 799, 767), (767, 799, 839, 798), (760, 763, 768, 764), (764, 768, 795, 794), (763, 797, 796, 768), (768, 796, 838, 795), (772, 769, 716, 720), (769, 772, 773, 770), (770, 773, 826, 825), (772, 811, 812, 773), (773, 812, 842, 826), (769, 770, 774, 771), (771, 774, 833, 834), (770, 825, 824, 774), (774, 824, 841, 833), (771, 721, 716, 769), (829, 811, 772, 720), (836, 808, 730, 777), (778, 775, 725, 729), (775, 778, 779, 776), (776, 779, 823, 822), (778, 834, 833, 779), (779, 833, 841, 823), (775, 776, 780, 777), (777, 780, 835, 836), (776, 822, 821, 780), (780, 821, 843, 835), (777, 730, 725, 775), (834, 778, 729, 805), (829, 739, 783, 811), (784, 781, 734, 738), (781, 784, 785, 782), (782, 785, 820, 819), (784, 813, 814, 785), (785, 814, 844, 820), (781, 782, 786, 783), (783, 786, 812, 811), (782, 819, 818, 786), (786, 818, 842, 812), (783, 739, 734, 781), (832, 813, 784, 738), (832, 748, 789, 813), (790, 787, 743, 747), (787, 790, 791, 788), (788, 791, 817, 816), (790, 836, 835, 791), (791, 835, 843, 817), (787, 788, 792, 789), (789, 792, 814, 813), (788, 816, 815, 792), (792, 815, 844, 814), (789, 748, 743, 787), (836, 790, 747, 808)])
me_cube_054.polygons.foreach_set('use_smooth', [True] * 833)
me_cube_054.polygons.foreach_set('material_index', [0, 0, 0, 0, 0, 0, 0, 0, 0, 0, 0, 0, 0, 0, 0, 0, 0, 0, 0, 0, 0, 0, 0, 0, 0, 0, 0, 0, 0, 0, 0, 0, 0, 0, 0, 0, 0, 0, 0, 0, 0, 0, 0, 0, 0, 0, 0, 0, 0, 0, 0, 0, 0, 0, 0, 0, 0, 0, 0, 0, 0, 0, 0, 0, 0, 0, 0, 0, 0, 0, 0, 0, 0, 0, 0, 0, 0, 0, 0, 0, 0, 0, 0, 0, 0, 0, 0, 0, 0, 0, 0, 0, 0, 0, 0, 0, 0, 0, 0, 0, 0, 0, 0, 0, 0, 0, 0, 0, 0, 0, 0, 0, 0, 0, 0, 0, 0, 0, 0, 0, 0, 0, 0, 0, 0, 0, 0, 0, 0, 0, 0, 0, 0, 0, 0, 0, 0, 0, 0, 0, 0, 0, 0, 0, 0, 0, 0, 0, 0, 0, 0, 0, 0, 0, 0, 0, 0, 0, 0, 0, 0, 0, 0, 0, 0, 0, 0, 0, 0, 0, 0, 0, 0, 0, 0, 0, 0, 0, 0, 0, 0, 0, 0, 0, 0, 0, 0, 0, 0, 0, 0, 0, 0, 0, 0, 0, 0, 0, 0, 0, 0, 0, 0, 0, 0, 0, 0, 0, 0, 0, 0, 0, 0, 0, 0, 0, 0, 0, 0, 0, 0, 0, 0, 0, 0, 0, 0, 0, 0, 0, 0, 0, 0, 0, 0, 0, 0, 0, 0, 0, 0, 0, 0, 0, 0, 0, 0, 0, 0, 0, 0, 0, 0, 0, 0, 0, 0, 0, 0, 0, 0, 0, 0, 0, 0, 0, 0, 0, 0, 0, 0, 0, 0, 0, 0, 0, 0, 0, 0, 0, 0, 0, 0, 0, 0, 0, 0, 0, 0, 0, 0, 0, 0, 0, 0, 0, 0, 0, 0, 0, 0, 0, 0, 0, 0, 0, 0, 0, 0, 0, 0, 0, 0, 0, 0, 0, 0, 0, 0, 0, 0, 0, 0, 0, 0, 0, 0, 0, 0, 0, 0, 0, 0, 0, 0, 0, 0, 0, 0, 0, 0, 0, 0, 0, 0, 0, 0, 0, 0, 0, 0, 0, 0, 0, 0, 0, 0, 0, 0, 0, 0, 0, 0, 0, 0, 0, 0, 0, 0, 0, 0, 0, 0, 0, 0, 0, 0, 0, 0, 0, 0, 0, 0, 0, 0, 0, 0, 0, 0, 0, 0, 0, 0, 0, 0, 0, 0, 0, 0, 0, 0, 0, 0, 0, 0, 0, 0, 0, 0, 0, 0, 0, 0, 0, 0, 0, 0, 0, 0, 0, 0, 0, 0, 0, 0, 0, 0, 0, 0, 0, 0, 0, 0, 0, 0, 0, 0, 0, 0, 0, 0, 0, 0, 0, 0, 0, 0, 0, 0, 0, 0, 0, 0, 0, 0, 0, 0, 0, 0, 0, 0, 0, 0, 0, 0, 0, 0, 0, 0, 0, 0, 0, 0, 0, 0, 0, 0, 0, 0, 0, 0, 0, 0, 0, 0, 0, 0, 0, 0, 0, 0, 0, 0, 0, 0, 0, 0, 0, 0, 0, 0, 0, 0, 0, 0, 0, 0, 0, 0, 0, 0, 0, 0, 0, 0, 0, 0, 0, 0, 0, 0, 0, 0, 0, 0, 0, 0, 0, 0, 0, 0, 0, 0, 0, 0, 0, 0, 0, 0, 0, 0, 0, 0, 0, 0, 0, 0, 0, 0, 0, 0, 0, 0, 0, 0, 0, 0, 0, 0, 0, 0, 0, 0, 0, 0, 0, 0, 0, 0, 0, 0, 0, 0, 0, 0, 0, 0, 0, 0, 0, 0, 0, 0, 0, 0, 0, 0, 0, 0, 0, 0, 0, 0, 0, 0, 0, 0, 0, 0, 0, 0, 0, 0, 0, 0, 0, 0, 0, 1, 1, 1, 1, 1, 1, 1, 1, 1, 1, 1, 1, 1, 1, 1, 1, 1, 1, 1, 1, 1, 1, 1, 1, 1, 1, 1, 1, 1, 1, 1, 1, 1, 1, 1, 1, 1, 1, 1, 1, 1, 1, 1, 1, 1, 1, 1, 1, 1, 1, 1, 1, 1, 1, 1, 1, 1, 1, 1, 1, 1, 1, 1, 1, 1, 1, 1, 1, 1, 1, 1, 1, 1, 1, 1, 1, 1, 1, 1, 1, 1, 1, 1, 1, 1, 1, 1, 1, 1, 1, 1, 1, 1, 1, 1, 1, 1, 2, 2, 2, 2, 2, 2, 2, 2, 2, 2, 2, 2, 2, 2, 2, 2, 2, 2, 2, 2, 2, 2, 2, 2, 2, 2, 2, 2, 2, 2, 2, 2, 2, 2, 2, 2, 2, 2, 2, 2, 2, 2, 2, 2, 2, 2, 2, 2, 2, 2, 2, 2, 2, 2, 2, 2, 2, 2, 2, 2, 2, 2, 2, 2, 2, 2, 2, 2, 2, 2, 2, 2, 2, 2, 2, 2, 2, 2, 2, 2, 2, 2, 2, 2, 2, 2, 2, 2, 2, 2, 2, 2, 2, 2, 2, 2, 2, 2, 2, 2, 2, 2, 2, 2, 2, 2, 2, 2, 2, 2, 2, 2, 2, 2, 2, 2, 2, 2, 2, 2, 2, 2, 2, 2, 2, 2, 2, 2])
me_cube_054.materials.append(mat_glass)
me_cube_054.materials.append(mat_liquid_green)
me_cube_054.materials.append(mat_brown)
me_cube_054.use_remesh_preserve_volume = False
me_cube_054.use_remesh_preserve_attributes = False
me_cube_054.use_mirror_vertex_groups = False
me_cube_054.update()

# ---- objects
ob_potion9_filled = bpy.data.objects.new('Potion9_Filled', me_cube_054)

# ---- transforms, parenting, visibility, modifiers, constraints
ob_potion9_filled.location = (0.0, 0.0, 0.0)
ob_potion9_filled.lineart.crease_threshold = 0.0

# ---- collection membership
col_collection_1.objects.link(ob_potion9_filled)

# ---- scene / render settings (as saved in the file)
scene.frame_start = 1; scene.frame_end = 250; scene.frame_set(0)
scene.render.engine = 'CYCLES'
scene.render.resolution_x = 1000
scene.render.resolution_y = 1000
scene.render.dither_intensity = 0.0
scene.cycles.samples = 200
scene.cycles.sampling_pattern = 'TABULATED_SOBOL'
scene.cycles.light_sampling_threshold = 0.0
scene.cycles.use_adaptive_sampling = False
scene.cycles.use_light_tree = False
scene.cycles.caustics_reflective = False
scene.cycles.caustics_refractive = False
scene.cycles.blur_glossy = 0.0
scene.cycles.max_bounces = 2
scene.cycles.pixel_filter_type = 'GAUSSIAN'
scene.cycles.sample_clamp_indirect = 0.0
scene.view_settings.view_transform = 'Standard'
bpy.context.view_layer.update()

# ---- added for rendering (the .blend has no active camera): camera
cam_auto = bpy.data.cameras.new('AutoCamera')
cam_auto.lens = 50.0
cam_auto.sensor_width = 36.0
cam_auto.clip_end = 1000.0
ob_auto_camera = bpy.data.objects.new('AutoCamera', cam_auto)
scene.collection.objects.link(ob_auto_camera)
ob_auto_camera.location = (2.03284, -2.43941, 2.27381)
ob_auto_camera.rotation_euler = (1.09748, -7.21219e-08, 0.694738)
scene.camera = ob_auto_camera
bpy.context.view_layer.update()
